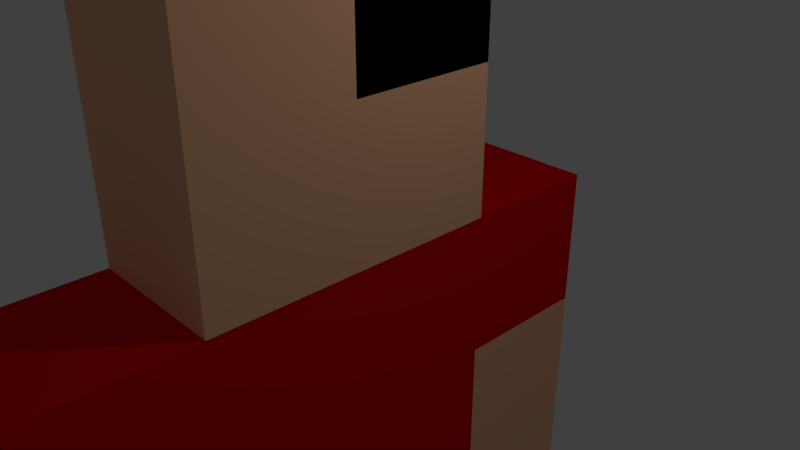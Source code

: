# Source: player.blend  (saved by Blender 2.78.0; exported with 4.5.12 LTS)
import bpy
from mathutils import Matrix  # noqa: F401  (used for matrix-valued properties, if any)

bpy.ops.wm.read_factory_settings(use_empty=True)
scene = bpy.context.scene
scene.name = 'Scene'

# ---- collections
col_collection_1 = bpy.data.collections.new('Collection 1'); scene.collection.children.link(col_collection_1)

# ---- materials (node trees are filled in below, after node groups)
mat_shirt = bpy.data.materials.new('Shirt')
mat_shirt.alpha_threshold = 0.0
mat_shirt.use_transparent_shadow = False
mat_shirt.diffuse_color = (0.8, 0.0, 0.0, 1.0)
mat_shirt.roughness = 0.5
mat_shirt.line_color = (0.0, 0.0, 0.0, 1.0)
mat_arms = bpy.data.materials.new('arms')
mat_arms.alpha_threshold = 0.0
mat_arms.use_transparent_shadow = False
mat_arms.diffuse_color = (1.0, 0.537, 0.305, 1.0)
mat_arms.specular_color = (1.0, 0.537, 0.3052)
mat_arms.roughness = 0.5
mat_pants = bpy.data.materials.new('pants')
mat_pants.alpha_threshold = 0.0
mat_pants.use_transparent_shadow = False
mat_pants.diffuse_color = (0.03252, 0.01597, 0.8, 1.0)
mat_pants.roughness = 0.5
mat_eyes = bpy.data.materials.new('eyes')
mat_eyes.alpha_threshold = 0.0
mat_eyes.use_transparent_shadow = False
mat_eyes.diffuse_color = (0.3844, 0.3844, 0.3844, 1.0)
mat_eyes.roughness = 0.5
mat_hair = bpy.data.materials.new('hair')
mat_hair.alpha_threshold = 0.0
mat_hair.use_transparent_shadow = False
mat_hair.diffuse_color = (0.0, 0.0, 0.0, 1.0)
mat_hair.roughness = 0.5

# ---- material node trees

# ---- world
world_world = bpy.data.worlds.new('World'); scene.world = world_world
world_world.color = (0.05088, 0.05088, 0.05088)
world_world.use_sun_shadow = False
world_world.sun_shadow_jitter_overblur = 0.0
world_world.cycles.sampling_method = 'MANUAL'

# ---- cameras
cam_camera = bpy.data.cameras.new('Camera')
cam_camera.clip_end = 100.0
cam_camera.lens = 35.0
cam_camera.sensor_width = 32.0
cam_camera.sensor_height = 18.0
cam_camera.ortho_scale = 7.314
cam_camera.dof.focus_distance = 0.0
cam_camera.dof.aperture_fstop = 128.0

# ---- lights
light_lamp = bpy.data.lights.new('Lamp', 'POINT')
light_lamp.transmission_factor = 0.0
light_lamp.cutoff_distance = 30.0
light_lamp.energy = 100.0
light_lamp.shadow_buffer_clip_start = 1.001
light_lamp.shadow_soft_size = 0.1
light_lamp.shadow_maximum_resolution = 0.006
light_lamp.use_absolute_resolution = True

# ---- meshes
me_cube = bpy.data.meshes.new('Cube')
me_cube.from_pydata([(1.0, 1.0, -1.0), (1.0, -1.0, -1.0), (-1.0, -1.0, -1.0), (-1.0, 1.0, -1.0), (1.0, 1.0, 1.0), (1.0, -1.0, 1.0), (-1.0, -1.0, 1.0), (-1.0, 1.0, 1.0), (1.0, 1.0, -1.0), (1.0, -1.0, -1.0), (-1.0, -1.0, -1.0), (-1.0, 1.0, -1.0), (1.0, 1.0, 1.0), (1.0, -1.0, 1.0), (-1.0, -1.0, 1.0), (-1.0, 1.0, 1.0), (1.0, 1.0, -1.0), (1.0, -1.0, -1.0), (-1.0, -1.0, -1.0), (-1.0, 1.0, -1.0), (1.0, 1.0, 1.061), (1.0, -1.0, 1.061), (-1.0, -1.0, 1.061), (-1.0, 1.0, 1.061), (1.0, -3.0, -1.0), (-1.0, -3.0, -1.0), (1.0, -3.0, 1.061), (-1.0, -3.0, 1.061), (1.0, 1.0, -1.0), (1.0, -1.0, -1.0), (-1.0, 1.0, -1.0), (-1.0, -1.0, -1.0), (1.0, -3.0, -1.0), (-1.0, -3.0, -1.0), (1.0, -3.0, 1.0), (-1.0, -3.0, 1.0), (1.0, 1.0, -1.0), (1.0, -1.0, -1.0), (-1.0, 1.0, -1.0), (-1.0, -1.0, -1.0), (1.0, -3.0, -1.0), (-1.0, -3.0, -1.0), (1.0, -3.0, 1.0), (-1.0, -3.0, 1.0), (1.0, 1.0, -3.0), (1.0, -1.0, -3.0), (-1.0, 1.0, -3.0), (-1.0, -1.0, -3.0), (1.0, -3.0, -3.0), (-1.0, -3.0, -3.0), (1.0, 1.0, -5.0), (1.0, -1.0, -5.0), (-1.0, 1.0, -5.0), (-1.0, -1.0, -5.0), (1.0, -3.0, -5.0), (-1.0, -3.0, -5.0), (1.0, 3.0, -3.0), (-1.0, 3.0, -3.0), (1.0, 3.0, -5.0), (-1.0, 3.0, -5.0), (1.0, 1.0, -7.0), (-1.0, 1.0, -7.0), (1.0, 3.0, -7.0), (-1.0, 3.0, -7.0), (1.0, 1.0, -9.0), (-1.0, 1.0, -9.0), (1.0, 3.0, -9.0), (-1.0, 3.0, -9.0), (1.0, -5.0, -3.0), (-1.0, -5.0, -3.0), (1.0, -5.0, -5.0), (-1.0, -5.0, -5.0), (1.0, -3.0, -7.0), (-1.0, -3.0, -7.0), (1.0, -5.0, -7.0), (-1.0, -5.0, -7.0), (1.0, -3.0, -9.0), (-1.0, -3.0, -9.0), (1.0, -5.0, -9.0), (-1.0, -5.0, -9.0), (1.0, 1.0, -7.0), (1.0, -1.0, -7.0), (-1.0, 1.0, -7.0), (-1.0, -1.0, -7.0), (1.0, -3.0, -7.0), (-1.0, -3.0, -7.0), (1.0, 1.0, -9.0), (1.0, -1.0, -9.0), (-1.0, 1.0, -9.0), (-1.0, -1.0, -9.0), (1.0, -3.0, -9.0), (-1.0, -3.0, -9.0), (1.0, 1.0, -11.0), (1.0, -1.0, -11.0), (-1.0, 1.0, -11.0), (-1.0, -1.0, -11.0), (1.0, -3.0, -11.0), (-1.0, -3.0, -11.0), (1.0, 1.0, -13.0), (1.0, -1.0, -13.0), (-1.0, 1.0, -13.0), (-1.0, -1.0, -13.0), (1.0, -3.0, -13.0), (-1.0, -3.0, -13.0), (-1.0, 2.98e-07, -1.0), (-1.0, -1.0, 0.0), (-1.0, 1.0, 0.0), (-1.0, 1.788e-07, 1.061), (-1.0, -3.0, -2.384e-07), (-1.0, -2.0, -1.0), (-1.0, -2.0, 1.061), (-1.0, 2.98e-07, -1.0), (-1.0, -2.0, -1.0), (-1.0, 4.172e-07, -3.0), (-1.0, -2.0, -3.0), (-1.0, -1.0, -2.0), (-1.0, -3.0, -2.0), (-1.0, 1.0, -2.0), (-1.0, 3.576e-07, -2.0), (-1.0, -2.0, -2.0), (-1.0, -2.0, -1.192e-07), (-1.0, 2.384e-07, 0.0), (-1.0, 0.5, -1.0), (-1.0, -1.0, 0.5613), (-1.0, 1.0, 0.5613), (-1.0, 0.5, 1.061), (-1.0, -3.0, 0.5613), (-1.0, -1.5, -1.0), (-1.0, -2.5, 1.061), (-1.0, 0.5, -1.0), (-1.0, -1.5, -1.0), (-1.0, 0.5, -3.0), (-1.0, -1.5, -3.0), (-1.0, -1.0, -2.5), (-1.0, -3.0, -1.5), (-1.0, 1.0, -2.5), (-1.0, -0.5, -1.0), (-1.0, -1.0, -0.5), (-1.0, 1.0, -0.5), (-1.0, -0.5, 1.061), (-1.0, -3.0, -0.5), (-1.0, -2.5, -1.0), (-1.0, -1.5, 1.061), (-1.0, -0.5, -1.0), (-1.0, -2.5, -1.0), (-1.0, -0.5, -3.0), (-1.0, -2.5, -3.0), (-1.0, -1.0, -1.5), (-1.0, -3.0, -2.5), (-1.0, 1.0, -1.5), (-1.0, 3.874e-07, -2.5), (-1.0, 3.278e-07, -1.5), (-1.0, -0.5, -2.0), (-1.0, 0.5, -2.0), (-1.0, -2.0, -2.5), (-1.0, -2.0, -1.5), (-1.0, -2.5, -2.0), (-1.0, -1.5, -2.0), (-1.0, -2.5, -1.788e-07), (-1.0, -1.5, -5.96e-08), (-1.0, -2.0, 0.5613), (-1.0, -2.0, -0.5), (-1.0, 0.5, 0.0), (-1.0, -0.5, 0.0), (-1.0, 2.682e-07, -0.5), (-1.0, 2.086e-07, 0.5613), (-1.0, -0.5, 0.5613), (-1.0, -0.5, -0.5), (-1.0, 0.5, -0.5), (-1.0, -1.5, -0.5), (-1.0, -1.5, 0.5613), (-1.0, -2.5, 0.5613), (-1.0, -1.5, -1.5), (-1.0, -2.5, -1.5), (-1.0, -2.5, -2.5), (-1.0, 0.5, -1.5), (-1.0, -0.5, -1.5), (-1.0, -0.5, -2.5), (-1.0, 0.5, -2.5), (-1.0, -1.5, -2.5), (-1.0, -2.5, -0.5), (-1.0, 0.5, 0.5613), (-5.96e-07, -3.0, -1.0), (1.0, -3.0, -2.384e-07), (-1.0, -3.0, -2.384e-07), (-1.073e-06, -3.0, 1.0), (-8.941e-07, -3.0, -2.384e-07), (-0.5, -3.0, -1.0), (1.0, -3.0, 0.5), (-1.0, -3.0, 0.5), (-0.5, -3.0, 1.0), (0.5, -3.0, -1.0), (1.0, -3.0, -0.5), (-1.0, -3.0, -0.5), (0.5, -3.0, 1.0), (-0.5, -3.0, -2.384e-07), (0.5, -3.0, -2.384e-07), (-7.451e-07, -3.0, -0.5), (-9.835e-07, -3.0, 0.5), (0.5, -3.0, 0.5), (0.5, -3.0, -0.5), (-0.5, -3.0, -0.5), (-0.5, -3.0, 0.5), (1.0, -5.96e-08, -1.0), (1.0, 1.0, 0.03067), (1.0, -1.0, 0.03067), (1.0, -5.364e-07, 1.061), (1.0, -3.0, 0.03067), (1.0, -2.0, -1.0), (1.0, -2.0, 1.061), (1.0, -2.0, 0.03067), (1.0, -2.98e-07, 0.03067), (1.0, -0.5, -1.0), (1.0, 1.0, 0.546), (1.0, -1.0, 0.546), (1.0, -0.5, 1.061), (1.0, -3.0, 0.546), (1.0, -2.5, -1.0), (1.0, -1.5, 1.061), (1.0, 0.5, -1.0), (1.0, 1.0, -0.4847), (1.0, -1.0, -0.4847), (1.0, 0.5, 1.061), (1.0, -3.0, -0.4847), (1.0, -1.5, -1.0), (1.0, -2.5, 1.061), (1.0, -2.5, 0.03067), (1.0, -1.5, 0.03067), (1.0, -2.0, -0.4847), (1.0, -2.0, 0.546), (1.0, -0.5, 0.03067), (1.0, 0.5, 0.03067), (1.0, -1.788e-07, -0.4847), (1.0, -4.172e-07, 0.546), (1.0, 0.5, 0.546), (1.0, 0.5, -0.4847), (1.0, -0.5, -0.4847), (1.0, -1.5, 0.546), (1.0, -1.5, -0.4847), (1.0, -2.5, -0.4847), (1.0, -2.5, 0.546), (1.0, -0.5, 0.546), (1.788e-07, 1.0, -1.0), (1.0, 1.0, 0.0), (-1.0, 1.0, 0.0), (2.384e-07, 1.0, 1.0), (1.788e-07, 1.0, -1.0), (1.0, 1.0, 0.8037), (-1.0, 1.0, 0.8113), (2.384e-07, 1.0, 1.061), (-1.0, 1.0, -0.25), (-1.0, 1.0, 0.2807), (-1.0, 1.0, -0.75), (1.0, 1.0, -0.227), (1.0, 1.0, 0.2883), (1.0, 1.0, -0.7423), (2.086e-07, 1.0, 0.0), (-0.5, 1.0, -1.0), (1.0, 1.0, 0.5), (-1.0, 1.0, 0.5), (-0.5, 1.0, 1.0), (-0.5, 1.0, -1.0), (1.0, 1.0, 0.9325), (-1.0, 1.0, 0.9363), (-0.5, 1.0, 1.061), (-1.0, 1.0, -0.125), (-1.0, 1.0, 0.421), (-1.0, 1.0, -0.625), (1.0, 1.0, -0.09816), (1.0, 1.0, 0.4172), (1.0, 1.0, -0.6135), (0.5, 1.0, -1.0), (1.0, 1.0, -0.5), (-1.0, 1.0, -0.5), (0.5, 1.0, 1.0), (0.5, 1.0, -1.0), (1.0, 1.0, 0.6748), (-1.0, 1.0, 0.6863), (0.5, 1.0, 1.061), (-1.0, 1.0, -0.375), (-1.0, 1.0, 0.1403), (-1.0, 1.0, -0.875), (1.0, 1.0, -0.3558), (1.0, 1.0, 0.1595), (1.0, 1.0, -0.8712), (1.937e-07, 1.0, -0.5), (2.235e-07, 1.0, 0.5), (0.5, 1.0, 0.0), (-0.5, 1.0, 0.0), (-0.5, 1.0, 0.5), (0.5, 1.0, 0.5), (0.5, 1.0, -0.5), (-0.5, 1.0, -0.5), (1.0, 1.0, -14.0), (1.0, -1.0, -14.0), (-1.0, 1.0, -14.0), (-1.0, -1.0, -14.0), (1.0, -3.0, -14.0), (-1.0, -3.0, -14.0)], [], [(0, 3, 2, 1), (4, 5, 6, 7), (0, 1, 5, 4), (1, 2, 6, 5), (2, 3, 7, 6), (4, 7, 3, 0), (8, 271, 242, 257, 11, 10, 9), (12, 13, 14, 15, 260, 245, 274), (8, 9, 13, 12, 258, 243, 272), (9, 10, 14, 13), (10, 11, 273, 244, 259, 15, 14), (292, 273, 11, 257), (25, 141, 109, 127, 18, 31, 33), (20, 278, 249, 264, 23, 125, 107, 139, 22, 21, 215, 206, 222), (241, 215, 21, 214), (19, 261, 246, 275, 16, 28, 30), (181, 125, 23, 263, 248, 277, 124), (20, 262, 247, 276, 213, 269, 254, 283, 204, 268, 253, 282, 220, 270, 255, 284, 16, 275, 246, 261, 19, 281, 252, 267, 138, 279, 250, 265, 106, 280, 251, 266, 124, 277, 248, 263, 23, 264, 249, 278), (27, 126, 108, 140, 25, 33, 35), (21, 22, 142, 110, 128, 27, 26, 225, 209, 218), (180, 141, 25, 140), (240, 225, 26, 216), (30, 28, 36, 38), (31, 30, 38, 129, 111, 143, 39), (32, 34, 42, 188, 183, 192, 40), (26, 27, 35, 34), (24, 223, 207, 216, 26, 34, 32), (16, 219, 203, 212, 17, 29, 28), (17, 224, 208, 217, 24, 32, 29), (18, 136, 104, 122, 19, 30, 31), (179, 133, 47, 132), (36, 37, 45, 44), (202, 190, 43, 189), (29, 32, 40, 37), (35, 33, 41, 193, 184, 189, 43), (28, 29, 37, 36), (33, 31, 39, 130, 112, 144, 41), (34, 35, 43, 190, 185, 194, 42), (48, 49, 69, 68), (49, 146, 114, 132, 47, 53, 55), (178, 135, 46, 131), (38, 36, 44, 46, 135, 117, 149), (37, 40, 48, 45), (40, 191, 182, 187, 41, 134, 116, 148, 49, 48), (53, 52, 82, 83), (51, 54, 84, 81), (44, 45, 51, 50), (45, 48, 54, 51), (47, 145, 113, 131, 46, 52, 53), (52, 59, 63, 61), (57, 56, 58, 59), (44, 50, 58, 56), (46, 44, 56, 57), (52, 46, 57, 59), (62, 60, 64, 66), (50, 52, 61, 60), (58, 50, 60, 62), (59, 58, 62, 63), (64, 65, 67, 66), (63, 62, 66, 67), (61, 63, 67, 65), (60, 61, 65, 64), (68, 69, 71, 70), (54, 48, 68, 70), (71, 55, 73, 75), (49, 55, 71, 69), (75, 73, 77, 79), (55, 54, 72, 73), (70, 71, 75, 74), (54, 70, 74, 72), (77, 76, 78, 79), (74, 75, 79, 78), (72, 74, 78, 76), (73, 72, 76, 77), (81, 84, 90, 87), (80, 81, 87, 86), (52, 50, 80, 82), (55, 53, 83, 85), (54, 55, 85, 84), (50, 51, 81, 80), (90, 91, 97, 96), (91, 89, 95, 97), (83, 82, 88, 89), (82, 80, 86, 88), (85, 83, 89, 91), (84, 85, 91, 90), (95, 94, 100, 101), (93, 96, 102, 99), (86, 87, 93, 92), (87, 90, 96, 93), (89, 88, 94, 95), (88, 86, 92, 94), (102, 103, 298, 297), (103, 101, 296, 298), (94, 92, 98, 100), (97, 95, 101, 103), (96, 97, 103, 102), (92, 93, 99, 98), (177, 150, 113, 145), (176, 151, 118, 152), (175, 149, 117, 153), (174, 154, 114, 146), (173, 155, 119, 156), (172, 147, 115, 157), (171, 158, 108, 126), (170, 159, 120, 160), (169, 127, 109, 161), (168, 162, 106, 265, 250, 279, 138), (167, 163, 121, 164), (166, 139, 107, 165), (163, 166, 165, 121), (105, 123, 166, 163), (123, 22, 139, 166), (136, 167, 164, 104), (18, 137, 167, 136), (137, 105, 163, 167), (122, 168, 138, 267, 252, 281, 19), (104, 164, 168, 122), (164, 121, 162, 168), (159, 169, 161, 120), (105, 137, 169, 159), (137, 18, 127, 169), (142, 170, 160, 110), (22, 123, 170, 142), (123, 105, 159, 170), (128, 171, 126, 27), (110, 160, 171, 128), (160, 120, 158, 171), (155, 172, 157, 119), (112, 130, 172, 155), (130, 39, 147, 172), (134, 173, 156, 116), (41, 144, 173, 134), (144, 112, 155, 173), (148, 174, 146, 49), (116, 156, 174, 148), (156, 119, 154, 174), (151, 175, 153, 118), (111, 129, 175, 151), (129, 38, 149, 175), (147, 176, 152, 115), (39, 143, 176, 147), (143, 111, 151, 176), (133, 177, 145, 47), (115, 152, 177, 133), (152, 118, 150, 177), (150, 178, 131, 113), (118, 153, 178, 150), (153, 117, 135, 178), (154, 179, 132, 114), (119, 157, 179, 154), (157, 115, 133, 179), (158, 180, 140, 108), (120, 161, 180, 158), (161, 109, 141, 180), (162, 181, 124, 266, 251, 280, 106), (121, 165, 181, 162), (165, 107, 125, 181), (201, 195, 184, 193), (200, 196, 186, 197), (199, 194, 185, 198), (196, 199, 198, 186), (183, 188, 199, 196), (188, 42, 194, 199), (191, 200, 197, 182), (40, 192, 200, 191), (192, 183, 196, 200), (187, 201, 193, 41), (182, 197, 201, 187), (197, 186, 195, 201), (195, 202, 189, 184), (186, 198, 202, 195), (198, 185, 190, 202), (239, 226, 207, 223), (238, 227, 210, 228), (237, 218, 209, 229), (236, 230, 205, 221), (235, 231, 211, 232), (234, 222, 206, 233), (231, 234, 233, 211), (204, 283, 254, 269, 213, 234, 231), (213, 276, 247, 262, 20, 222, 234), (219, 235, 232, 203), (16, 284, 255, 270, 220, 235, 219), (220, 282, 253, 268, 204, 231, 235), (212, 236, 221, 17), (203, 232, 236, 212), (232, 211, 230, 236), (227, 237, 229, 210), (205, 214, 237, 227), (214, 21, 218, 237), (224, 238, 228, 208), (17, 221, 238, 224), (221, 205, 227, 238), (217, 239, 223, 24), (208, 228, 239, 217), (228, 210, 226, 239), (226, 240, 216, 207), (210, 229, 240, 226), (229, 209, 225, 240), (230, 241, 214, 205), (211, 233, 241, 230), (233, 206, 215, 241), (291, 285, 242, 271), (290, 286, 256, 287), (289, 259, 244, 288), (286, 289, 288, 256), (245, 260, 289, 286), (260, 15, 259, 289), (258, 290, 287, 243), (12, 274, 290, 258), (274, 245, 286, 290), (272, 291, 271, 8), (243, 287, 291, 272), (287, 256, 285, 291), (285, 292, 257, 242), (256, 288, 292, 285), (288, 244, 273, 292), (293, 294, 296, 295), (296, 294, 297, 298), (98, 99, 294, 293), (99, 102, 297, 294), (101, 100, 295, 296), (100, 98, 293, 295)])
me_cube.polygons.foreach_set('material_index', [0, 0, 0, 0, 0, 1, 0, 0, 0, 0, 1, 0, 0, 4, 4, 0, 4, 1, 0, 4, 1, 4, 0, 0, 0, 4, 0, 0, 0, 0, 1, 1, 4, 0, 0, 0, 0, 0, 0, 0, 1, 1, 1, 1, 0, 0, 0, 0, 0, 1, 0, 0, 0, 0, 1, 0, 1, 1, 1, 1, 1, 0, 0, 0, 1, 0, 1, 0, 1, 1, 1, 1, 1, 0, 0, 0, 0, 0, 0, 0, 2, 2, 0, 0, 0, 0, 2, 2, 2, 2, 2, 2, 4, 4, 2, 2, 2, 2, 1, 3, 1, 1, 1, 3, 1, 1, 1, 1, 3, 4, 1, 1, 4, 1, 1, 1, 1, 1, 1, 3, 1, 1, 4, 4, 1, 4, 4, 1, 3, 1, 1, 1, 1, 3, 1, 1, 1, 1, 3, 1, 3, 1, 1, 1, 1, 1, 1, 1, 1, 1, 1, 1, 1, 1, 1, 1, 1, 4, 1, 1, 4, 1, 1, 4, 1, 1, 1, 1, 1, 1, 1, 1, 4, 1, 1, 4, 1, 1, 4, 1, 1, 4, 1, 1, 1, 1, 1, 1, 1, 1, 4, 1, 1, 1, 1, 1, 1, 1, 1, 4, 1, 1, 4, 0, 0, 0, 0, 4, 4, 0, 4, 4, 0, 0, 0, 0, 0, 0, 4, 4, 4, 4, 4, 4])
me_cube.materials.append(mat_shirt)
me_cube.materials.append(mat_arms)
me_cube.materials.append(mat_pants)
me_cube.materials.append(mat_eyes)
me_cube.materials.append(mat_hair)
me_cube.use_remesh_preserve_volume = False
me_cube.use_remesh_preserve_attributes = False
me_cube.use_mirror_vertex_groups = False
me_cube.update()

# ---- objects
ob_cube = bpy.data.objects.new('Cube', me_cube)
ob_lamp = bpy.data.objects.new('Lamp', light_lamp)
ob_camera = bpy.data.objects.new('Camera', cam_camera)

# ---- transforms, parenting, visibility, modifiers, constraints
ob_cube.location = (0.0, 0.0, 3.536)
ob_cube.lock_rotations_4d = False
ob_cube.empty_display_type = 'ARROWS'
ob_cube.lineart.crease_threshold = 0.0
ob_lamp.location = (4.076, 1.005, 5.904)
ob_lamp.rotation_euler = (0.6503, 0.05522, 1.866)
ob_lamp.lock_rotations_4d = False
ob_lamp.empty_display_type = 'ARROWS'
ob_lamp.color = (0.0, 0.0, 0.0, 0.0)
ob_lamp.lineart.crease_threshold = 0.0
ob_camera.location = (7.481, -6.508, 5.344)
ob_camera.rotation_euler = (1.109, 0.0, 0.8149)
ob_camera.lock_rotations_4d = False
ob_camera.empty_display_type = 'ARROWS'
ob_camera.color = (0.0, 0.0, 0.0, 0.0)
ob_camera.display_type = 'WIRE'
ob_camera.lineart.crease_threshold = 0.0

# ---- collection membership
col_collection_1.objects.link(ob_cube)
col_collection_1.objects.link(ob_lamp)
col_collection_1.objects.link(ob_camera)

# ---- scene / render settings (as saved in the file)
scene.camera = ob_camera
scene.frame_start = 1; scene.frame_end = 250; scene.frame_set(1)
scene.render.engine = 'BLENDER_EEVEE_NEXT'
scene.render.resolution_percentage = 50
scene.render.dither_intensity = 0.0
scene.cycles.use_denoising = False
scene.cycles.samples = 128
scene.cycles.sampling_pattern = 'TABULATED_SOBOL'
scene.cycles.light_sampling_threshold = 0.0
scene.cycles.use_adaptive_sampling = False
scene.cycles.use_light_tree = False
scene.cycles.blur_glossy = 0.0
scene.cycles.sample_clamp_indirect = 0.0
scene.view_settings.view_transform = 'Standard'
bpy.context.view_layer.update()
